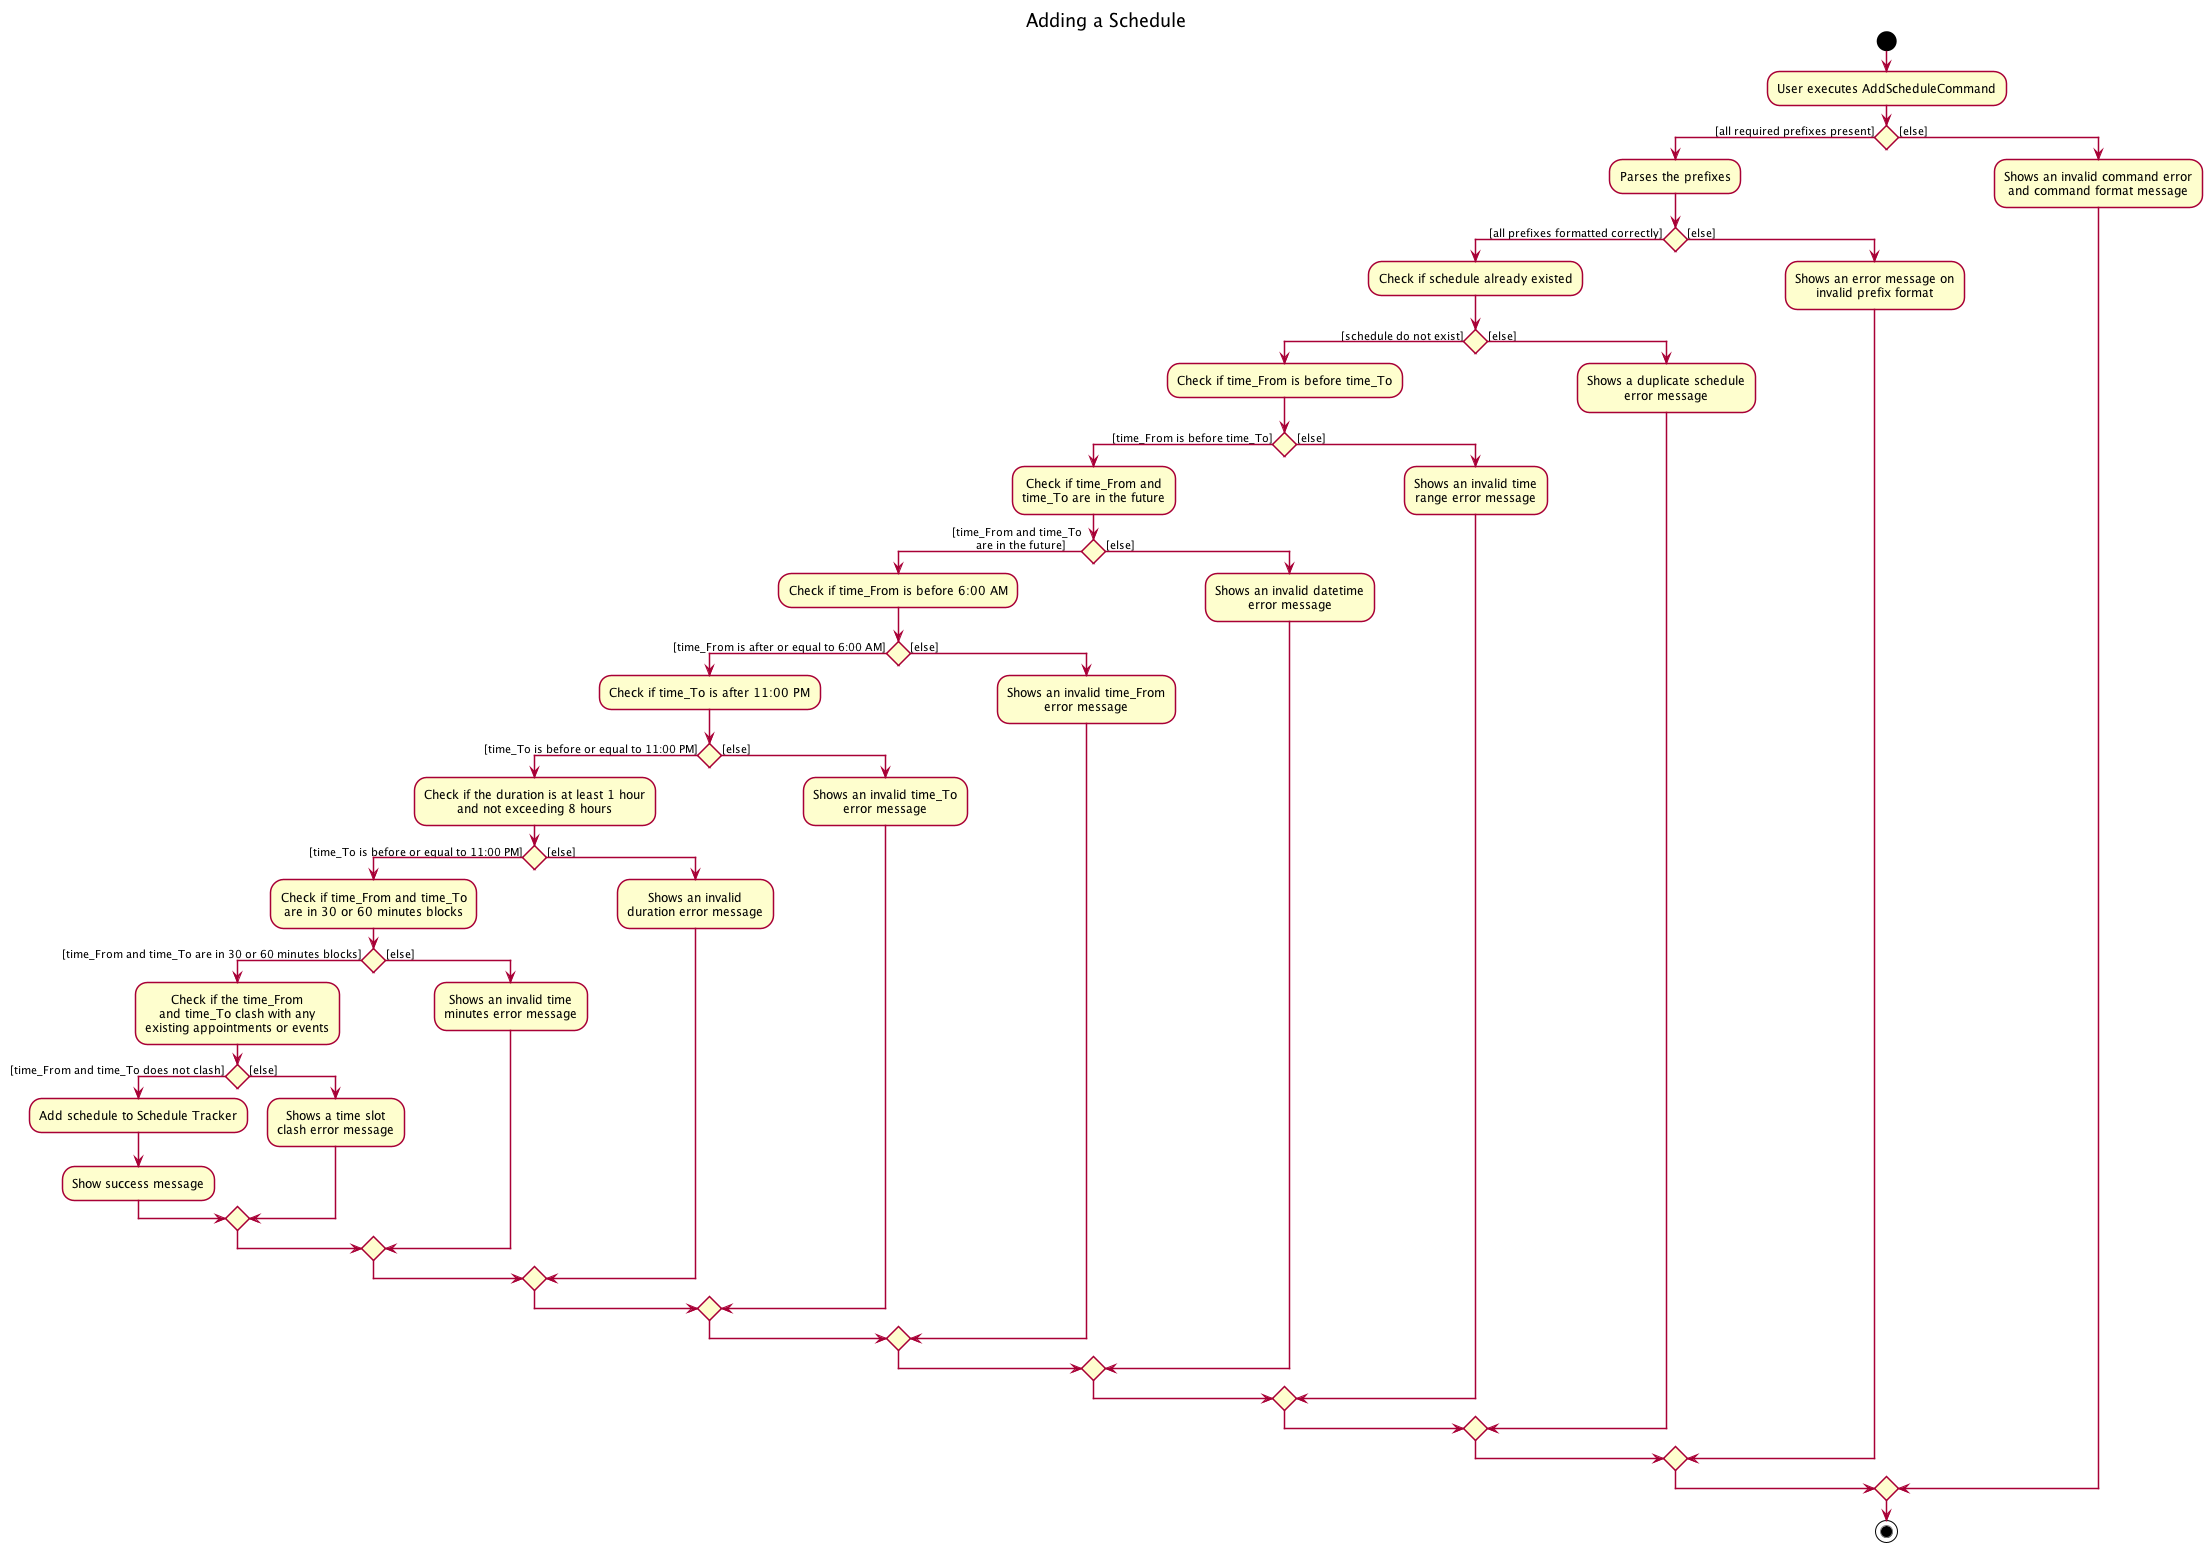

The diagram above was rendered by PlantUML. Its source (embedded in the PNG):
@startuml
!include ../style.puml
title Adding a Schedule

start
:User executes AddScheduleCommand;

if () then ([all required prefixes present])
      :Parses the prefixes;

      if () then ([all prefixes formatted correctly])
      :Check if schedule already existed;

          if () then ([schedule do not exist])
          :Check if time_From is before time_To;

              if () then ([time_From is before time_To])
              :Check if time_From and
              time_To are in the future;

                  if () then ([time_From and time_To
        are in the future])
                  :Check if time_From is before 6:00 AM;

                      if () then ([time_From is after or equal to 6:00 AM])
                      :Check if time_To is after 11:00 PM;

                          if () then ([time_To is before or equal to 11:00 PM])
                          :Check if the duration is at least 1 hour
                          and not exceeding 8 hours;

                              if () then ([time_To is before or equal to 11:00 PM])
                              :Check if time_From and time_To
                              are in 30 or 60 minutes blocks;

                                  if () then ([time_From and time_To are in 30 or 60 minutes blocks])
                                  :Check if the time_From
                                  and time_To clash with any
                                  existing appointments or events;

                                      if () then ([time_From and time_To does not clash])
                                      :Add schedule to Schedule Tracker;
                                      :Show success message;

                                      else ([else])

                                      :Shows a time slot
                                      clash error message;

                                      endif

                                  else ([else])

                                  :Shows an invalid time
                                  minutes error message;

                                  endif

                              else ([else])

                              :Shows an invalid
                              duration error message;

                              endif

                          else ([else])

                          :Shows an invalid time_To
                          error message;

                          endif

                      else ([else])

                      :Shows an invalid time_From
                      error message;

                      endif

                  else ([else])

                  :Shows an invalid datetime
                  error message;

                  endif

              else ([else])

              :Shows an invalid time
              range error message;

              endif

          else ([else])

          :Shows a duplicate schedule
          error message;

      endif

      else ([else])

      :Shows an error message on
      invalid prefix format;

      endif

else ([else])

    :Shows an invalid command error
    and command format message;
endif

stop

@enduml